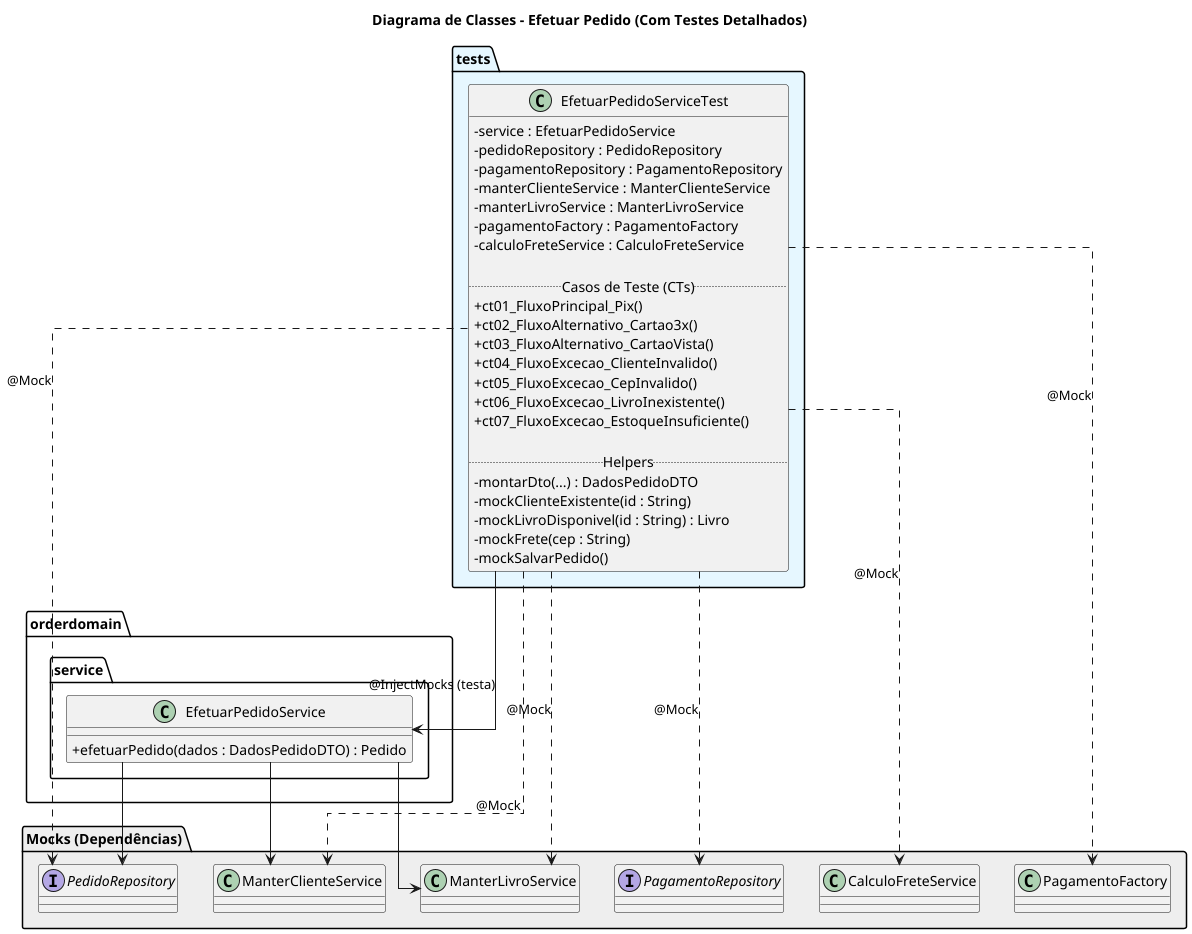

The diagram above was rendered by PlantUML. Its source (embedded in the PNG):
@startuml

skinparam classAttributeIconSize 0
skinparam backgroundColor white
skinparam roundCorner 5
skinparam linetype ortho

title Diagrama de Classes - Efetuar Pedido (Com Testes Detalhados)

package "tests" #E6F7FF {
    class EfetuarPedidoServiceTest {
        - service : EfetuarPedidoService
        - pedidoRepository : PedidoRepository
        - pagamentoRepository : PagamentoRepository
        - manterClienteService : ManterClienteService
        - manterLivroService : ManterLivroService
        - pagamentoFactory : PagamentoFactory
        - calculoFreteService : CalculoFreteService

        .. Casos de Teste (CTs) ..
        + ct01_FluxoPrincipal_Pix()
        + ct02_FluxoAlternativo_Cartao3x()
        + ct03_FluxoAlternativo_CartaoVista()
        + ct04_FluxoExcecao_ClienteInvalido()
        + ct05_FluxoExcecao_CepInvalido()
        + ct06_FluxoExcecao_LivroInexistente()
        + ct07_FluxoExcecao_EstoqueInsuficiente()

        .. Helpers ..
        - montarDto(...) : DadosPedidoDTO
        - mockClienteExistente(id : String)
        - mockLivroDisponivel(id : String) : Livro
        - mockFrete(cep : String)
        - mockSalvarPedido()
    }
}

package "orderdomain.service" {
    class EfetuarPedidoService {
        + efetuarPedido(dados : DadosPedidoDTO) : Pedido
    }
}

package "Mocks (Dependências)" #EEEEEE {
    interface PedidoRepository
    interface PagamentoRepository
    class ManterClienteService
    class ManterLivroService
    class CalculoFreteService
    class PagamentoFactory
}


EfetuarPedidoServiceTest --> EfetuarPedidoService : @InjectMocks (testa)

EfetuarPedidoServiceTest ..> PedidoRepository : @Mock
EfetuarPedidoServiceTest ..> PagamentoRepository : @Mock
EfetuarPedidoServiceTest ..> ManterClienteService : @Mock
EfetuarPedidoServiceTest ..> ManterLivroService : @Mock
EfetuarPedidoServiceTest ..> PagamentoFactory : @Mock
EfetuarPedidoServiceTest ..> CalculoFreteService : @Mock

EfetuarPedidoService --> PedidoRepository
EfetuarPedidoService --> ManterClienteService
EfetuarPedidoService --> ManterLivroService

@enduml